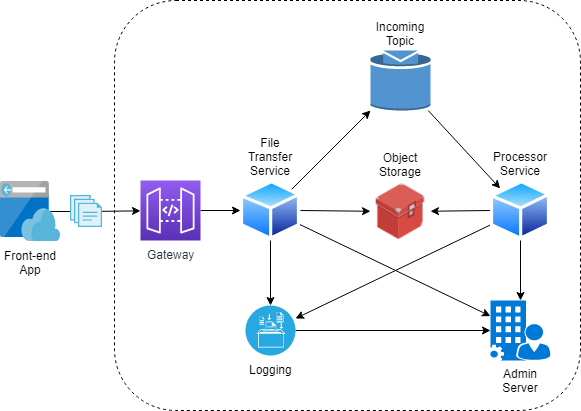

The diagram above was exported from draw.io. Its source (the exported page's mxGraphModel, read from the mxfile embedded in the PNG):
<mxGraphModel dx="1422" dy="794" grid="1" gridSize="10" guides="1" tooltips="1" connect="1" arrows="1" fold="1" page="1" pageScale="1" pageWidth="827" pageHeight="1169" math="0" shadow="0">
  <root>
    <mxCell id="0" />
    <mxCell id="1" parent="0" />
    <mxCell id="ST7Zd4MzP3AEPeetk8HN-43" value="" style="rounded=1;whiteSpace=wrap;html=1;dashed=1;" parent="1" vertex="1">
      <mxGeometry x="194" y="70" width="466" height="410" as="geometry" />
    </mxCell>
    <mxCell id="ST7Zd4MzP3AEPeetk8HN-8" value="" style="rounded=0;orthogonalLoop=1;jettySize=auto;html=1;" parent="1" source="ST7Zd4MzP3AEPeetk8HN-1" target="ST7Zd4MzP3AEPeetk8HN-2" edge="1">
      <mxGeometry relative="1" as="geometry" />
    </mxCell>
    <mxCell id="ST7Zd4MzP3AEPeetk8HN-1" value="Front-end App" style="html=1;perimeter=none;align=center;shadow=0;dashed=0;image;fontSize=12;image=img/lib/mscae/App_Service_Frontend.svg;whiteSpace=wrap;" parent="1" vertex="1">
      <mxGeometry x="80" y="251" width="60" height="60" as="geometry" />
    </mxCell>
    <mxCell id="ST7Zd4MzP3AEPeetk8HN-11" value="" style="rounded=0;orthogonalLoop=1;jettySize=auto;html=1;" parent="1" source="ST7Zd4MzP3AEPeetk8HN-2" target="ST7Zd4MzP3AEPeetk8HN-10" edge="1">
      <mxGeometry relative="1" as="geometry">
        <mxPoint x="172" y="280" as="sourcePoint" />
      </mxGeometry>
    </mxCell>
    <mxCell id="ST7Zd4MzP3AEPeetk8HN-2" value="" style="html=1;perimeter=none;align=center;shadow=0;dashed=0;image;fontSize=12;image=img/lib/mscae/Files.svg;" parent="1" vertex="1">
      <mxGeometry x="150" y="265" width="32" height="32" as="geometry" />
    </mxCell>
    <mxCell id="ST7Zd4MzP3AEPeetk8HN-13" value="" style="rounded=0;orthogonalLoop=1;jettySize=auto;html=1;" parent="1" source="ST7Zd4MzP3AEPeetk8HN-10" target="ST7Zd4MzP3AEPeetk8HN-12" edge="1">
      <mxGeometry relative="1" as="geometry" />
    </mxCell>
    <mxCell id="ST7Zd4MzP3AEPeetk8HN-10" value="Gateway" style="outlineConnect=0;fontColor=#232F3E;gradientColor=#945DF2;gradientDirection=north;fillColor=#5A30B5;strokeColor=#ffffff;dashed=0;verticalLabelPosition=bottom;verticalAlign=top;align=center;html=1;fontSize=12;fontStyle=0;aspect=fixed;shape=mxgraph.aws4.resourceIcon;resIcon=mxgraph.aws4.api_gateway;" parent="1" vertex="1">
      <mxGeometry x="220" y="250" width="60" height="60" as="geometry" />
    </mxCell>
    <mxCell id="ST7Zd4MzP3AEPeetk8HN-18" value="" style="edgeStyle=none;rounded=0;orthogonalLoop=1;jettySize=auto;html=1;" parent="1" source="ST7Zd4MzP3AEPeetk8HN-12" target="ST7Zd4MzP3AEPeetk8HN-17" edge="1">
      <mxGeometry relative="1" as="geometry" />
    </mxCell>
    <mxCell id="ST7Zd4MzP3AEPeetk8HN-23" value="" style="edgeStyle=none;rounded=0;orthogonalLoop=1;jettySize=auto;html=1;" parent="1" source="ST7Zd4MzP3AEPeetk8HN-12" target="ST7Zd4MzP3AEPeetk8HN-22" edge="1">
      <mxGeometry relative="1" as="geometry" />
    </mxCell>
    <mxCell id="ST7Zd4MzP3AEPeetk8HN-31" value="" style="edgeStyle=none;rounded=0;orthogonalLoop=1;jettySize=auto;html=1;" parent="1" source="ST7Zd4MzP3AEPeetk8HN-39" target="ST7Zd4MzP3AEPeetk8HN-30" edge="1">
      <mxGeometry relative="1" as="geometry" />
    </mxCell>
    <mxCell id="AMKSD5Wy7RMVHN0sZkOb-5" value="" style="edgeStyle=none;rounded=0;orthogonalLoop=1;jettySize=auto;html=1;" parent="1" source="ST7Zd4MzP3AEPeetk8HN-12" target="ST7Zd4MzP3AEPeetk8HN-30" edge="1">
      <mxGeometry relative="1" as="geometry" />
    </mxCell>
    <mxCell id="AMKSD5Wy7RMVHN0sZkOb-6" value="" style="edgeStyle=none;rounded=0;orthogonalLoop=1;jettySize=auto;html=1;" parent="1" source="ST7Zd4MzP3AEPeetk8HN-12" target="ST7Zd4MzP3AEPeetk8HN-39" edge="1">
      <mxGeometry relative="1" as="geometry" />
    </mxCell>
    <mxCell id="ST7Zd4MzP3AEPeetk8HN-12" value="File Transfer Service" style="perimeter=ellipsePerimeter;html=1;align=center;shadow=0;dashed=0;spacingTop=3;image;image=img/lib/active_directory/generic_node.svg;labelPosition=center;verticalLabelPosition=top;verticalAlign=bottom;whiteSpace=wrap;" parent="1" vertex="1">
      <mxGeometry x="320" y="250" width="60" height="60" as="geometry" />
    </mxCell>
    <mxCell id="ST7Zd4MzP3AEPeetk8HN-17" value="Object Storage" style="shape=image;html=1;verticalAlign=bottom;verticalLabelPosition=top;labelBackgroundColor=#ffffff;imageAspect=0;aspect=fixed;image=https://cdn0.iconfinder.com/data/icons/daily-boxes/150/tools-box-128.png;whiteSpace=wrap;labelPosition=center;align=center;" parent="1" vertex="1">
      <mxGeometry x="450" y="251" width="60" height="60" as="geometry" />
    </mxCell>
    <mxCell id="ST7Zd4MzP3AEPeetk8HN-21" value="" style="edgeStyle=none;rounded=0;orthogonalLoop=1;jettySize=auto;html=1;" parent="1" source="ST7Zd4MzP3AEPeetk8HN-20" target="ST7Zd4MzP3AEPeetk8HN-17" edge="1">
      <mxGeometry relative="1" as="geometry" />
    </mxCell>
    <mxCell id="ST7Zd4MzP3AEPeetk8HN-27" value="" style="edgeStyle=none;rounded=0;orthogonalLoop=1;jettySize=auto;html=1;" parent="1" source="ST7Zd4MzP3AEPeetk8HN-20" target="ST7Zd4MzP3AEPeetk8HN-39" edge="1">
      <mxGeometry relative="1" as="geometry" />
    </mxCell>
    <mxCell id="ST7Zd4MzP3AEPeetk8HN-32" value="" style="edgeStyle=none;rounded=0;orthogonalLoop=1;jettySize=auto;html=1;" parent="1" source="ST7Zd4MzP3AEPeetk8HN-20" target="ST7Zd4MzP3AEPeetk8HN-30" edge="1">
      <mxGeometry relative="1" as="geometry" />
    </mxCell>
    <mxCell id="ST7Zd4MzP3AEPeetk8HN-20" value="Processor Service" style="perimeter=ellipsePerimeter;html=1;align=center;shadow=0;dashed=0;spacingTop=3;image;image=img/lib/active_directory/generic_node.svg;labelPosition=center;verticalLabelPosition=top;verticalAlign=bottom;whiteSpace=wrap;" parent="1" vertex="1">
      <mxGeometry x="570" y="250" width="60" height="60" as="geometry" />
    </mxCell>
    <mxCell id="ST7Zd4MzP3AEPeetk8HN-25" value="" style="edgeStyle=none;rounded=0;orthogonalLoop=1;jettySize=auto;html=1;" parent="1" source="ST7Zd4MzP3AEPeetk8HN-22" target="ST7Zd4MzP3AEPeetk8HN-20" edge="1">
      <mxGeometry relative="1" as="geometry">
        <mxPoint x="649.5" y="267" as="targetPoint" />
      </mxGeometry>
    </mxCell>
    <mxCell id="ST7Zd4MzP3AEPeetk8HN-22" value="Incoming Topic" style="outlineConnect=0;dashed=0;verticalLabelPosition=top;verticalAlign=bottom;align=center;html=1;shape=mxgraph.aws3.topic;fillColor=#5294CF;gradientColor=none;whiteSpace=wrap;labelPosition=center;" parent="1" vertex="1">
      <mxGeometry x="450" y="120" width="60" height="60" as="geometry" />
    </mxCell>
    <mxCell id="ST7Zd4MzP3AEPeetk8HN-30" value="Admin Server" style="pointerEvents=1;shadow=0;dashed=0;html=1;strokeColor=none;labelPosition=center;verticalLabelPosition=bottom;verticalAlign=top;align=center;shape=mxgraph.mscae.opsmanager.configuration_manager;fillColor=#0078D7;whiteSpace=wrap;" parent="1" vertex="1">
      <mxGeometry x="570" y="370" width="60" height="60" as="geometry" />
    </mxCell>
    <mxCell id="ST7Zd4MzP3AEPeetk8HN-39" value="Logging" style="verticalLabelPosition=bottom;html=1;fillColor=#28A8E0;verticalAlign=top;points=[[0.145,0.145,0],[0.8555,0.145,0],[0.855,0.855,0],[0.145,0.855,0],[0.5,0,0], [1,0.5,0], [0.5,1,0],[0,0.5,0]];pointerEvents=1;align=center;shape=mxgraph.cisco_safe.capability.logging_reporting;labelPosition=center;" parent="1" vertex="1">
      <mxGeometry x="325" y="375" width="50" height="50" as="geometry" />
    </mxCell>
  </root>
</mxGraphModel>